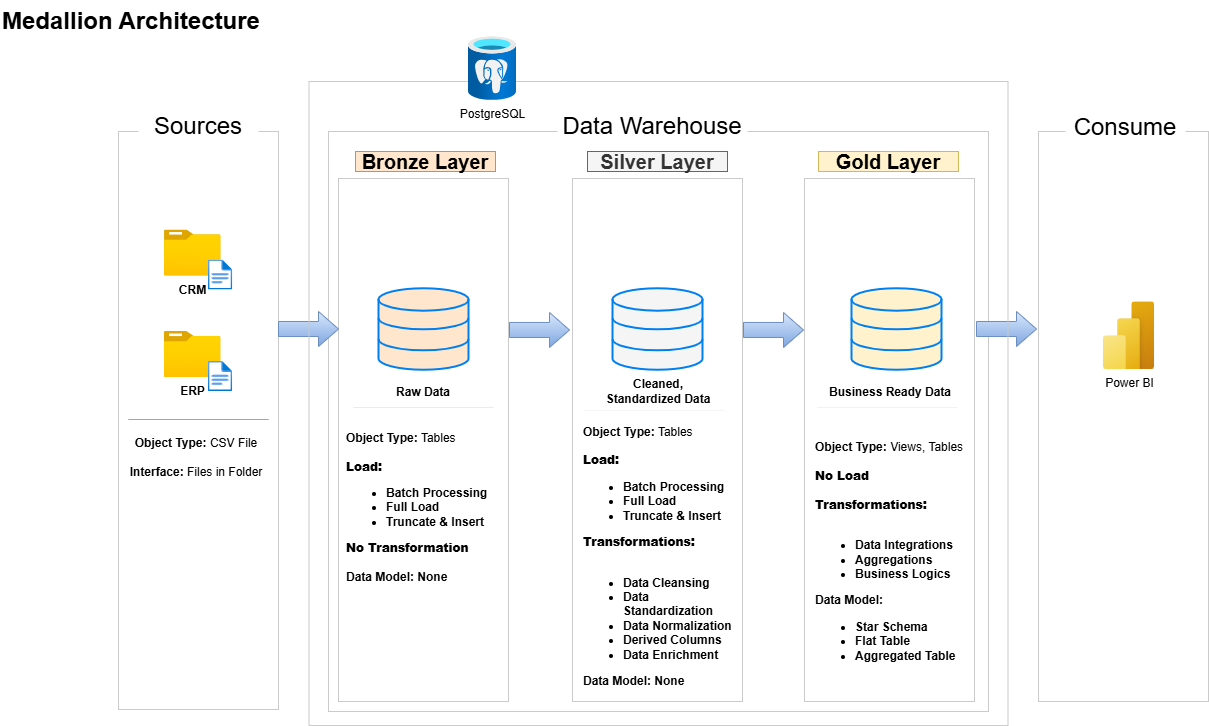

The diagram above was exported from draw.io. Its source (the exported page's mxGraphModel, read from the mxfile embedded in the PNG):
<mxGraphModel dx="1889" dy="1290" grid="0" gridSize="10" guides="1" tooltips="1" connect="1" arrows="1" fold="1" page="0" pageScale="1" pageWidth="850" pageHeight="1100" math="0" shadow="0">
  <root>
    <mxCell id="0" />
    <mxCell id="1" parent="0" />
    <mxCell id="Bzfj9f6luceno9TKo2wv-1" parent="1" style="rounded=0;whiteSpace=wrap;html=1;fillColor=none;strokeColor=#CBCBCB;" value="" vertex="1">
      <mxGeometry height="578" width="160" x="-80" y="100" as="geometry" />
    </mxCell>
    <mxCell id="Bzfj9f6luceno9TKo2wv-2" parent="1" style="rounded=0;whiteSpace=wrap;html=1;strokeColor=none;fontSize=24;" value="Sources" vertex="1">
      <mxGeometry height="40" width="120" x="-60" y="75" as="geometry" />
    </mxCell>
    <mxCell id="Bzfj9f6luceno9TKo2wv-3" parent="1" style="rounded=0;whiteSpace=wrap;html=1;fillColor=none;strokeColor=#CBCBCB;" value="" vertex="1">
      <mxGeometry height="580" width="660" x="130" y="100" as="geometry" />
    </mxCell>
    <mxCell id="Bzfj9f6luceno9TKo2wv-4" parent="1" style="rounded=0;whiteSpace=wrap;html=1;strokeColor=none;fontSize=24;" value="Data Warehouse" vertex="1">
      <mxGeometry height="40" width="190" x="359" y="75" as="geometry" />
    </mxCell>
    <mxCell id="Bzfj9f6luceno9TKo2wv-6" parent="1" style="rounded=0;whiteSpace=wrap;html=1;fillColor=none;strokeColor=#CBCBCB;" value="" vertex="1">
      <mxGeometry height="570" width="170" x="840" y="100" as="geometry" />
    </mxCell>
    <mxCell id="Bzfj9f6luceno9TKo2wv-7" parent="1" style="rounded=0;whiteSpace=wrap;html=1;strokeColor=none;fontSize=24;" value="Consume" vertex="1">
      <mxGeometry height="40" width="120" x="867" y="76" as="geometry" />
    </mxCell>
    <mxCell id="Bzfj9f6luceno9TKo2wv-8" parent="1" style="rounded=0;whiteSpace=wrap;html=1;fillColor=#ffe6cc;strokeColor=#d79b00;fontSize=20;fontStyle=1" value="Bronze Layer" vertex="1">
      <mxGeometry height="20" width="140" x="157" y="120" as="geometry" />
    </mxCell>
    <mxCell id="Bzfj9f6luceno9TKo2wv-9" parent="1" style="rounded=0;whiteSpace=wrap;html=1;fillColor=none;strokeColor=#CBCBCB;" value="" vertex="1">
      <mxGeometry height="523" width="170" x="140" y="147" as="geometry" />
    </mxCell>
    <mxCell id="Bzfj9f6luceno9TKo2wv-10" parent="1" style="rounded=0;whiteSpace=wrap;html=1;fillColor=#f5f5f5;strokeColor=#666666;fontSize=20;fontStyle=1;fontColor=#333333;" value="Silver Layer" vertex="1">
      <mxGeometry height="20" width="140" x="389" y="120" as="geometry" />
    </mxCell>
    <mxCell id="Bzfj9f6luceno9TKo2wv-11" parent="1" style="rounded=0;whiteSpace=wrap;html=1;fillColor=none;strokeColor=#CBCBCB;" value="" vertex="1">
      <mxGeometry height="523" width="170" x="374" y="147" as="geometry" />
    </mxCell>
    <mxCell id="Bzfj9f6luceno9TKo2wv-12" parent="1" style="rounded=0;whiteSpace=wrap;html=1;fillColor=#fff2cc;strokeColor=#d6b656;fontSize=20;fontStyle=1" value="Gold Layer" vertex="1">
      <mxGeometry height="20" width="140" x="620" y="120" as="geometry" />
    </mxCell>
    <mxCell id="Bzfj9f6luceno9TKo2wv-13" parent="1" style="rounded=0;whiteSpace=wrap;html=1;fillColor=none;strokeColor=#CBCBCB;" value="" vertex="1">
      <mxGeometry height="523" width="170" x="606" y="147" as="geometry" />
    </mxCell>
    <mxCell id="Bzfj9f6luceno9TKo2wv-14" parent="1" style="image;aspect=fixed;html=1;points=[];align=center;fontSize=12;image=img/lib/azure2/general/Folder_Blank.svg;" value="&lt;b&gt;CRM&lt;/b&gt;" vertex="1">
      <mxGeometry height="46" width="56.69" x="-34.09" y="198.5" as="geometry" />
    </mxCell>
    <mxCell id="Bzfj9f6luceno9TKo2wv-15" parent="1" style="image;aspect=fixed;html=1;points=[];align=center;fontSize=12;image=img/lib/azure2/general/File.svg;" value="" vertex="1">
      <mxGeometry height="30" width="24.35" x="9.91" y="228.5" as="geometry" />
    </mxCell>
    <mxCell id="Bzfj9f6luceno9TKo2wv-17" parent="1" style="image;aspect=fixed;html=1;points=[];align=center;fontSize=12;image=img/lib/azure2/general/Folder_Blank.svg;" value="&lt;b&gt;ERP&lt;/b&gt;" vertex="1">
      <mxGeometry height="46" width="56.69" x="-34.17" y="300" as="geometry" />
    </mxCell>
    <mxCell id="Bzfj9f6luceno9TKo2wv-18" parent="1" style="image;aspect=fixed;html=1;points=[];align=center;fontSize=12;image=img/lib/azure2/general/File.svg;" value="" vertex="1">
      <mxGeometry height="30" width="24.35" x="9.83" y="330" as="geometry" />
    </mxCell>
    <mxCell id="Bzfj9f6luceno9TKo2wv-22" edge="1" parent="1" style="endArrow=none;html=1;rounded=0;entryX=1.021;entryY=0.604;entryDx=0;entryDy=0;entryPerimeter=0;fillColor=#f5f5f5;gradientColor=#b3b3b3;strokeColor=#A6A6A6;" value="">
      <mxGeometry height="50" relative="1" width="50" as="geometry">
        <Array as="points">
          <mxPoint x="-70" y="388" />
          <mxPoint x="70" y="388" />
        </Array>
        <mxPoint x="-45.339999999999975" y="388" as="sourcePoint" />
        <mxPoint x="22.60000000000008" y="388.01199999999994" as="targetPoint" />
      </mxGeometry>
    </mxCell>
    <mxCell id="Bzfj9f6luceno9TKo2wv-23" parent="1" style="text;html=1;whiteSpace=wrap;strokeColor=none;fillColor=none;align=center;verticalAlign=middle;rounded=0;" value="&lt;b&gt;Object Type:&lt;/b&gt; CSV File&lt;br&gt;&lt;br&gt;&lt;b&gt;Interface:&lt;/b&gt; Files in Folder" vertex="1">
      <mxGeometry height="30" width="140" x="-72" y="411" as="geometry" />
    </mxCell>
    <mxCell id="Bzfj9f6luceno9TKo2wv-24" parent="1" style="html=1;verticalLabelPosition=bottom;align=center;labelBackgroundColor=#ffffff;verticalAlign=top;strokeWidth=2;strokeColor=#0080F0;shadow=0;dashed=0;shape=mxgraph.ios7.icons.data;fillColor=#FFE6CC;" value="" vertex="1">
      <mxGeometry height="81.5" width="90" x="180" y="256.75" as="geometry" />
    </mxCell>
    <mxCell id="Bzfj9f6luceno9TKo2wv-25" parent="1" style="html=1;verticalLabelPosition=bottom;align=center;labelBackgroundColor=#ffffff;verticalAlign=top;strokeWidth=2;strokeColor=#0080F0;shadow=0;dashed=0;shape=mxgraph.ios7.icons.data;fillColor=#F5F5F5;" value="" vertex="1">
      <mxGeometry height="81.5" width="90" x="414" y="256.75" as="geometry" />
    </mxCell>
    <mxCell id="Bzfj9f6luceno9TKo2wv-26" parent="1" style="html=1;verticalLabelPosition=bottom;align=center;labelBackgroundColor=#ffffff;verticalAlign=top;strokeWidth=2;strokeColor=#0080F0;shadow=0;dashed=0;shape=mxgraph.ios7.icons.data;fillColor=#FFF2CC;" value="" vertex="1">
      <mxGeometry height="81.5" width="90" x="653" y="256.75" as="geometry" />
    </mxCell>
    <mxCell id="Bzfj9f6luceno9TKo2wv-27" parent="1" style="html=1;shadow=0;dashed=0;align=center;verticalAlign=middle;shape=mxgraph.arrows2.arrow;dy=0.57;dx=20;notch=0;fillColor=#dae8fc;gradientColor=#7ea6e0;strokeColor=#6c8ebf;" value="" vertex="1">
      <mxGeometry height="35" width="60" x="80" y="280" as="geometry" />
    </mxCell>
    <mxCell id="Bzfj9f6luceno9TKo2wv-28" parent="1" style="html=1;shadow=0;dashed=0;align=center;verticalAlign=middle;shape=mxgraph.arrows2.arrow;dy=0.57;dx=20;notch=0;fillColor=#dae8fc;gradientColor=#7ea6e0;strokeColor=#6c8ebf;" value="" vertex="1">
      <mxGeometry height="35" width="60" x="311" y="281" as="geometry" />
    </mxCell>
    <mxCell id="Bzfj9f6luceno9TKo2wv-30" parent="1" style="html=1;shadow=0;dashed=0;align=center;verticalAlign=middle;shape=mxgraph.arrows2.arrow;dy=0.57;dx=20;notch=0;fillColor=#dae8fc;gradientColor=#7ea6e0;strokeColor=#6c8ebf;" value="" vertex="1">
      <mxGeometry height="35" width="60" x="545" y="281" as="geometry" />
    </mxCell>
    <mxCell id="Bzfj9f6luceno9TKo2wv-31" parent="1" style="html=1;shadow=0;dashed=0;align=center;verticalAlign=middle;shape=mxgraph.arrows2.arrow;dy=0.57;dx=20;notch=0;fillColor=#dae8fc;gradientColor=#7ea6e0;strokeColor=#6c8ebf;" value="" vertex="1">
      <mxGeometry height="35" width="60" x="778" y="280" as="geometry" />
    </mxCell>
    <mxCell id="Bzfj9f6luceno9TKo2wv-32" parent="1" style="text;html=1;whiteSpace=wrap;strokeColor=none;fillColor=none;align=center;verticalAlign=middle;rounded=0;" value="&lt;b&gt;Raw Data&lt;/b&gt;" vertex="1">
      <mxGeometry height="30" width="60" x="195" y="346" as="geometry" />
    </mxCell>
    <mxCell id="Bzfj9f6luceno9TKo2wv-33" parent="1" style="text;html=1;whiteSpace=wrap;strokeColor=none;fillColor=none;align=center;verticalAlign=middle;rounded=0;" value="&lt;b&gt;Cleaned, Standardized Data&lt;/b&gt;" vertex="1">
      <mxGeometry height="30" width="130" x="395" y="345" as="geometry" />
    </mxCell>
    <mxCell id="Bzfj9f6luceno9TKo2wv-34" parent="1" style="text;html=1;whiteSpace=wrap;strokeColor=none;fillColor=none;align=center;verticalAlign=middle;rounded=0;" value="&lt;b&gt;Business Ready Data&lt;/b&gt;" vertex="1">
      <mxGeometry height="30" width="130" x="627" y="346" as="geometry" />
    </mxCell>
    <mxCell id="Bzfj9f6luceno9TKo2wv-35" edge="1" parent="1" style="endArrow=none;html=1;rounded=0;entryX=1.021;entryY=0.604;entryDx=0;entryDy=0;entryPerimeter=0;fillColor=#f5f5f5;gradientColor=#b3b3b3;strokeColor=#FFE6CC;startSize=6;" value="">
      <mxGeometry height="50" relative="1" width="50" as="geometry">
        <Array as="points">
          <mxPoint x="155" y="376" />
          <mxPoint x="295" y="376" />
        </Array>
        <mxPoint x="179.66000000000003" y="376" as="sourcePoint" />
        <mxPoint x="247.60000000000008" y="376.01199999999994" as="targetPoint" />
      </mxGeometry>
    </mxCell>
    <mxCell id="Bzfj9f6luceno9TKo2wv-36" edge="1" parent="1" style="endArrow=none;html=1;rounded=0;entryX=1.021;entryY=0.604;entryDx=0;entryDy=0;entryPerimeter=0;fillColor=#f5f5f5;gradientColor=#b3b3b3;strokeColor=#F5F5F5;strokeWidth=1;" value="">
      <mxGeometry height="50" relative="1" width="50" as="geometry">
        <Array as="points">
          <mxPoint x="386" y="379" />
          <mxPoint x="526" y="379" />
        </Array>
        <mxPoint x="410.66" y="379" as="sourcePoint" />
        <mxPoint x="478.6000000000001" y="379.01199999999994" as="targetPoint" />
      </mxGeometry>
    </mxCell>
    <mxCell id="Bzfj9f6luceno9TKo2wv-37" edge="1" parent="1" style="endArrow=none;html=1;rounded=0;entryX=1.021;entryY=0.604;entryDx=0;entryDy=0;entryPerimeter=0;fillColor=#f5f5f5;gradientColor=#b3b3b3;strokeColor=#FFF2CC;strokeWidth=1;" value="">
      <mxGeometry height="50" relative="1" width="50" as="geometry">
        <Array as="points">
          <mxPoint x="619" y="376" />
          <mxPoint x="759" y="376" />
        </Array>
        <mxPoint x="643.6600000000001" y="376" as="sourcePoint" />
        <mxPoint x="711.6000000000001" y="376.01199999999994" as="targetPoint" />
      </mxGeometry>
    </mxCell>
    <mxCell id="Bzfj9f6luceno9TKo2wv-39" parent="1" style="text;html=1;whiteSpace=wrap;strokeColor=none;fillColor=none;align=left;verticalAlign=middle;rounded=0;" value="&lt;div style=&quot;&quot;&gt;&lt;b style=&quot;background-color: transparent; color: light-dark(rgb(0, 0, 0), rgb(255, 255, 255));&quot;&gt;Object Type:&lt;/b&gt;&lt;span style=&quot;background-color: transparent; color: light-dark(rgb(0, 0, 0), rgb(255, 255, 255));&quot;&gt; Tables&lt;/span&gt;&lt;/div&gt;&lt;b&gt;&lt;br&gt;&lt;div style=&quot;&quot;&gt;&lt;b style=&quot;background-color: transparent; color: light-dark(rgb(0, 0, 0), rgb(255, 255, 255));&quot;&gt;Load:&lt;/b&gt;&lt;/div&gt;&lt;/b&gt;&lt;ul style=&quot;&quot;&gt;&lt;li style=&quot;&quot;&gt;&lt;b&gt;Batch Processing&lt;br&gt;&lt;/b&gt;&lt;/li&gt;&lt;li style=&quot;&quot;&gt;&lt;b&gt;Full Load&lt;/b&gt;&lt;/li&gt;&lt;li style=&quot;&quot;&gt;&lt;b&gt;Truncate &amp;amp; Insert&lt;/b&gt;&lt;/li&gt;&lt;/ul&gt;&lt;b style=&quot;background-color: transparent; color: light-dark(rgb(0, 0, 0), rgb(255, 255, 255));&quot;&gt;&lt;div style=&quot;&quot;&gt;&lt;b style=&quot;background-color: transparent; color: light-dark(rgb(0, 0, 0), rgb(255, 255, 255));&quot;&gt;No Transformation&lt;/b&gt;&lt;/div&gt;&lt;div style=&quot;&quot;&gt;&lt;b style=&quot;background-color: transparent; color: light-dark(rgb(0, 0, 0), rgb(255, 255, 255));&quot;&gt;&lt;br&gt;&lt;/b&gt;&lt;/div&gt;&lt;/b&gt;&lt;div style=&quot;&quot;&gt;&lt;b&gt;Data Model: None&lt;/b&gt;&lt;/div&gt;" vertex="1">
      <mxGeometry height="169" width="157" x="146" y="391" as="geometry" />
    </mxCell>
    <mxCell id="Bzfj9f6luceno9TKo2wv-42" parent="1" style="text;html=1;whiteSpace=wrap;strokeColor=none;fillColor=none;align=left;verticalAlign=middle;rounded=0;" value="&lt;div style=&quot;&quot;&gt;&lt;b style=&quot;background-color: transparent; color: light-dark(rgb(0, 0, 0), rgb(255, 255, 255));&quot;&gt;Object Type:&lt;/b&gt;&lt;span style=&quot;background-color: transparent; color: light-dark(rgb(0, 0, 0), rgb(255, 255, 255));&quot;&gt; Tables&lt;/span&gt;&lt;/div&gt;&lt;b&gt;&lt;br&gt;&lt;div style=&quot;&quot;&gt;&lt;b style=&quot;background-color: transparent; color: light-dark(rgb(0, 0, 0), rgb(255, 255, 255));&quot;&gt;Load:&lt;/b&gt;&lt;/div&gt;&lt;/b&gt;&lt;ul style=&quot;&quot;&gt;&lt;li style=&quot;&quot;&gt;&lt;b&gt;Batch Processing&lt;br&gt;&lt;/b&gt;&lt;/li&gt;&lt;li style=&quot;&quot;&gt;&lt;b&gt;Full Load&amp;nbsp;&lt;/b&gt;&lt;/li&gt;&lt;li style=&quot;&quot;&gt;&lt;b&gt;Truncate &amp;amp; Insert&lt;/b&gt;&lt;/li&gt;&lt;/ul&gt;&lt;b style=&quot;background-color: transparent; color: light-dark(rgb(0, 0, 0), rgb(255, 255, 255));&quot;&gt;&lt;div style=&quot;&quot;&gt;&lt;b style=&quot;background-color: transparent; color: light-dark(rgb(0, 0, 0), rgb(255, 255, 255));&quot;&gt;Transformations:&lt;/b&gt;&lt;/div&gt;&lt;div style=&quot;&quot;&gt;&lt;b style=&quot;background-color: transparent; color: light-dark(rgb(0, 0, 0), rgb(255, 255, 255));&quot;&gt;&lt;br&gt;&lt;/b&gt;&lt;/div&gt;&lt;/b&gt;&lt;div style=&quot;&quot;&gt;&lt;ul&gt;&lt;li&gt;&lt;b&gt;Data Cleansing&lt;/b&gt;&lt;/li&gt;&lt;li&gt;&lt;b&gt;Data Standardization&lt;/b&gt;&lt;/li&gt;&lt;li&gt;&lt;b&gt;Data Normalization&lt;/b&gt;&lt;/li&gt;&lt;li&gt;&lt;b&gt;Derived Columns&lt;/b&gt;&lt;/li&gt;&lt;li&gt;&lt;b&gt;Data Enrichment&lt;/b&gt;&lt;/li&gt;&lt;/ul&gt;&lt;b&gt;Data Model: None&lt;/b&gt;&lt;/div&gt;" vertex="1">
      <mxGeometry height="270" width="152" x="383" y="390" as="geometry" />
    </mxCell>
    <mxCell id="Bzfj9f6luceno9TKo2wv-43" parent="1" style="text;html=1;whiteSpace=wrap;strokeColor=none;fillColor=none;align=left;verticalAlign=middle;rounded=0;" value="&lt;div style=&quot;&quot;&gt;&lt;b style=&quot;background-color: transparent; color: light-dark(rgb(0, 0, 0), rgb(255, 255, 255));&quot;&gt;Object Type:&lt;/b&gt;&lt;span style=&quot;background-color: transparent; color: light-dark(rgb(0, 0, 0), rgb(255, 255, 255));&quot;&gt; Views, Tables&lt;/span&gt;&lt;/div&gt;&lt;b&gt;&lt;br&gt;&lt;div style=&quot;&quot;&gt;&lt;b style=&quot;background-color: transparent; color: light-dark(rgb(0, 0, 0), rgb(255, 255, 255));&quot;&gt;No Load&lt;/b&gt;&lt;/div&gt;&lt;div style=&quot;&quot;&gt;&lt;b style=&quot;background-color: transparent; color: light-dark(rgb(0, 0, 0), rgb(255, 255, 255));&quot;&gt;&lt;br&gt;&lt;/b&gt;&lt;/div&gt;&lt;/b&gt;&lt;b style=&quot;background-color: transparent; color: light-dark(rgb(0, 0, 0), rgb(255, 255, 255));&quot;&gt;&lt;div style=&quot;&quot;&gt;&lt;b style=&quot;background-color: transparent; color: light-dark(rgb(0, 0, 0), rgb(255, 255, 255));&quot;&gt;Transformations:&lt;/b&gt;&lt;/div&gt;&lt;div style=&quot;&quot;&gt;&lt;b style=&quot;background-color: transparent; color: light-dark(rgb(0, 0, 0), rgb(255, 255, 255));&quot;&gt;&lt;br&gt;&lt;/b&gt;&lt;/div&gt;&lt;/b&gt;&lt;div style=&quot;&quot;&gt;&lt;ul&gt;&lt;li&gt;&lt;b&gt;Data Integrations&lt;/b&gt;&lt;/li&gt;&lt;li&gt;&lt;b&gt;Aggregations&lt;/b&gt;&lt;/li&gt;&lt;li&gt;&lt;b&gt;Business Logics&lt;/b&gt;&lt;/li&gt;&lt;/ul&gt;&lt;b&gt;Data Model:&lt;/b&gt;&lt;/div&gt;&lt;div style=&quot;&quot;&gt;&lt;ul&gt;&lt;li&gt;&lt;b&gt;Star Schema&lt;/b&gt;&lt;/li&gt;&lt;li&gt;&lt;b&gt;Flat Table&lt;/b&gt;&lt;/li&gt;&lt;li&gt;&lt;b&gt;Aggregated Table&lt;/b&gt;&lt;/li&gt;&lt;/ul&gt;&lt;/div&gt;" vertex="1">
      <mxGeometry height="270" width="152" x="615" y="391" as="geometry" />
    </mxCell>
    <mxCell id="Bzfj9f6luceno9TKo2wv-45" parent="1" style="text;html=1;whiteSpace=wrap;overflow=hidden;rounded=0;" value="&lt;h1 style=&quot;margin-top: 0px;&quot;&gt;Medallion Architecture&lt;/h1&gt;" vertex="1">
      <mxGeometry height="50" width="280" x="-198" y="-31" as="geometry" />
    </mxCell>
    <mxCell id="Bzfj9f6luceno9TKo2wv-46" parent="1" style="image;aspect=fixed;html=1;points=[];align=center;fontSize=12;image=img/lib/azure2/power_platform/PowerBI.svg;" value="Power BI" vertex="1">
      <mxGeometry height="68" width="51" x="905" y="270.25" as="geometry" />
    </mxCell>
    <mxCell id="Bzfj9f6luceno9TKo2wv-47" parent="1" style="rounded=0;whiteSpace=wrap;html=1;fillColor=none;strokeColor=#CBCBCB;" value="" vertex="1">
      <mxGeometry height="644" width="699" x="110.5" y="50" as="geometry" />
    </mxCell>
    <mxCell id="foT1CGqprXSQhZ0iYdUZ-1" parent="1" style="image;aspect=fixed;html=1;points=[];align=center;fontSize=12;image=img/lib/azure2/databases/Azure_Database_PostgreSQL_Server.svg;" value="PostgreSQL" vertex="1">
      <mxGeometry height="64" width="48" x="270" y="5" as="geometry" />
    </mxCell>
  </root>
</mxGraphModel>